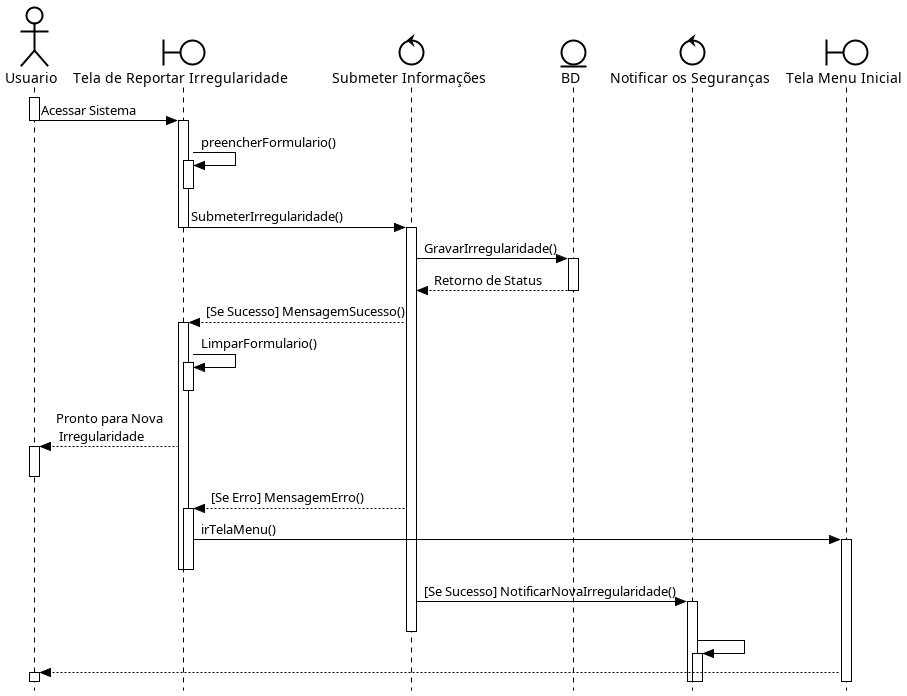

The diagram above was rendered by PlantUML. Its source (embedded in the PNG):
@startuml SeqReportarIrregularidade
skinparam style strictuml
skinparam ActorBackgroundColor white
skinparam ActorBorderColor black
skinparam BackgroundColor white
skinparam BoundaryBackgroundColor white
skinparam BoundaryBorderColor black
skinparam ControlBackgroundColor white
skinparam ControlBorderColor black
skinparam EntityBackgroundColor white
skinparam EntityBorderColor black
skinparam ArrowColor black
skinparam SequenceLifeLineBackgroundColor white
skinparam SequenceLifeLineBorderColor black
skinparam BackgroundColor white

actor Usuario
boundary "Tela de Reportar Irregularidade" as TelaRegularidade
control "Submeter Informações" as Submeter
entity BD
control "Notificar os Seguranças" as Notificar
boundary "Tela Menu Inicial" as TelaMenu

Usuario ++
Usuario -> TelaRegularidade --++ : Acessar Sistema
TelaRegularidade ++
TelaRegularidade -> TelaRegularidade ++ : preencherFormulario()
TelaRegularidade --
TelaRegularidade -> Submeter -- : SubmeterIrregularidade()
Submeter ++
Submeter -> BD ++: GravarIrregularidade()
BD --> Submeter --: Retorno de Status
Submeter --> TelaRegularidade ++: [Se Sucesso] MensagemSucesso()
TelaRegularidade -> TelaRegularidade ++ : LimparFormulario()
TelaRegularidade --
TelaRegularidade --> Usuario ++ : Pronto para Nova\n Irregularidade
Usuario --
Submeter --> TelaRegularidade ++: [Se Erro] MensagemErro()
TelaRegularidade -> TelaMenu ++ : irTelaMenu()
TelaRegularidade --
TelaRegularidade --
Submeter -> Notificar ++: [Se Sucesso] NotificarNovaIrregularidade()
Submeter --
Notificar -> Notificar ++ : 
TelaMenu --> Usuario ++

@enduml